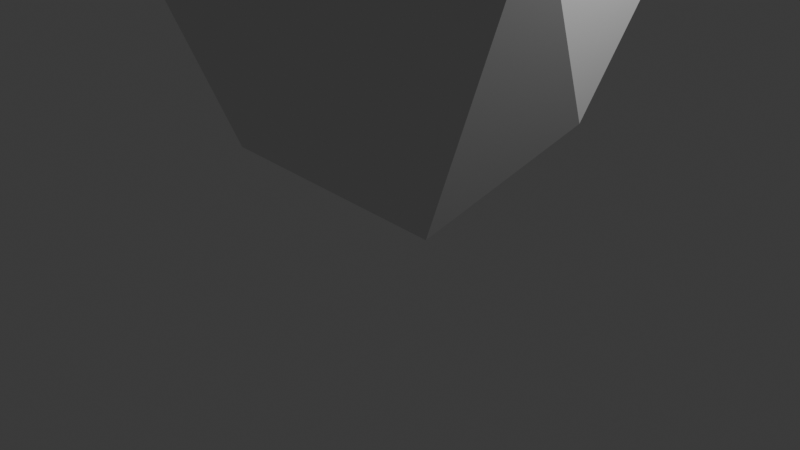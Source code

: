 # Source: environment_rockSpire.blend  (saved by Blender 5.1.30; exported with 4.5.12 LTS)
import bpy
from mathutils import Matrix  # noqa: F401  (used for matrix-valued properties, if any)

bpy.ops.wm.read_factory_settings(use_empty=True)
scene = bpy.context.scene
scene.name = 'Scene'

# ---- collections
col_collection = bpy.data.collections.new('Collection'); scene.collection.children.link(col_collection)

# ---- world
world_world = bpy.data.worlds.new('World'); scene.world = world_world
world_world.use_nodes = True; world_world.node_tree.nodes.clear()
_N = world_world.node_tree.nodes; _L = world_world.node_tree.links
n0 = _N.new('ShaderNodeOutputWorld'); n0.name = 'World Output'; n0.location = (200, 100)
n1 = _N.new('ShaderNodeBackground'); n1.name = 'Background'; n1.location = (-200, 100)
n1.inputs[0].default_value = (0.05088, 0.05088, 0.05088, 1.0)
_L.new(n1.outputs[0], n0.inputs[0])
n0.is_active_output = True
world_world.color = (0.05088, 0.05088, 0.05088)
world_world.sun_shadow_jitter_overblur = 0.0

# ---- cameras
cam_camera = bpy.data.cameras.new('Camera')
cam_camera.clip_end = 100.0
cam_camera.ortho_scale = 7.314

# ---- lights
light_light = bpy.data.lights.new('Light', 'POINT')
light_light.energy = 1000.0
light_light.shadow_soft_size = 0.1

# ---- meshes
me_lowpolyrock = bpy.data.meshes.new('LowPolyRock')
me_lowpolyrock.from_pydata([(0.5258, -0.1378, 0.0), (-2.265, -1.662, 3.271), (-3.0, 0.2005, 4.47), (2.295, 1.668, 4.145), (-1.628, -1.247, 11.06), (1.358, 1.217, 11.59), (-0.3586, 0.2136, 15.0), (-0.4908, -1.511, 1.065), (0.8418, -2.591, 3.558), (2.217, -0.6902, 3.609), (1.397, 1.015, 1.152), (-1.568, 0.0, 0.8551), (-0.5448, 1.677, 1.139), (-1.115, 2.101, 3.662), (0.8102, 2.494, 3.516), (2.497, 0.7126, 8.688), (0.0, -2.813, 7.457), (1.754, -2.414, 7.764), (-1.629, -2.242, 7.289), (1.764, 2.428, 7.311), (-1.531, 2.258, 7.558), (-1.869, 0.8808, 11.39), (0.3312, -1.034, 13.95), (1.71, -0.6752, 12.75), (-0.8075, -0.8928, 13.93), (-0.02863, 1.412, 13.43)], [], [(0, 7, 11), (0, 11, 12), (0, 12, 10), (1, 8, 16), (2, 1, 4), (3, 14, 19), (9, 23, 17), (1, 16, 18), (3, 19, 15), (15, 5, 23), (23, 25, 6), (23, 5, 25), (25, 21, 6), (6, 21, 24), (21, 4, 24), (24, 22, 6), (22, 23, 6), (15, 19, 5), (20, 25, 5), (20, 21, 25), (2, 4, 21), (18, 24, 4), (18, 16, 24), (16, 22, 24), (17, 23, 22), (19, 20, 5), (19, 14, 20), (14, 13, 20), (20, 2, 21), (20, 13, 2), (4, 1, 18), (16, 17, 22), (16, 8, 17), (8, 9, 17), (23, 9, 15), (9, 3, 15), (10, 14, 3), (10, 12, 14), (12, 13, 14), (12, 11, 13), (11, 2, 13), (11, 1, 2), (11, 7, 1), (9, 10, 3), (9, 0, 10), (7, 8, 1), (7, 0, 8), (0, 9, 8)])
_uv = me_lowpolyrock.uv_layers.new(name='UVMap')
_uv.uv.foreach_set('vector', [0.9091, 0.0, 0.9545, 0.07873, 0.8636, 0.07873, 0.7273, 0.0, 0.7727, 0.07873, 0.6818, 0.07873, 0.5455, 0.0, 0.5909, 0.07873, 0.5, 0.07873, 0.09091, 0.1575, 0.1818, 0.1575, 0.1364, 0.2362, 0.8102, 0.1713, 0.9097, 0.1575, 0.9102, 0.3168, 0.4545, 0.1575, 0.5455, 0.1575, 0.5, 0.2362, 0.3233, 0.1575, 0.2898, 0.3449, 0.2273, 0.2362, 0.09091, 0.1575, 0.1364, 0.2362, 0.04546, 0.2362, 0.4545, 0.1575, 0.5, 0.2362, 0.3968, 0.2575, 0.3968, 0.2575, 0.4677, 0.3149, 0.4091, 0.3937, 0.4091, 0.3937, 0.5, 0.3937, 0.4545, 0.4724, 0.4091, 0.3937, 0.4677, 0.3149, 0.5, 0.3937, 0.6055, 0.3683, 0.7546, 0.3149, 0.6522, 0.4449, 0.8023, 0.4449, 0.7546, 0.3149, 0.8636, 0.3937, 0.7546, 0.3149, 0.9102, 0.3168, 0.8636, 0.3937, 0.05223, 0.3819, 0.1357, 0.3948, 0.09091, 0.4724, 0.2279, 0.3948, 0.2898, 0.3449, 0.2727, 0.4724, 0.3968, 0.2575, 0.5, 0.2362, 0.4677, 0.3149, 0.6763, 0.2362, 0.6055, 0.3683, 0.4677, 0.3149, 0.6763, 0.2362, 0.7546, 0.3149, 0.6055, 0.3683, 0.8102, 0.1713, 0.9102, 0.3168, 0.7546, 0.3149, 0.04546, 0.2362, 0.05223, 0.3819, 0.0, 0.3149, 0.04546, 0.2362, 0.1364, 0.2362, 0.05223, 0.3819, 0.1364, 0.2362, 0.1357, 0.3948, 0.05223, 0.3819, 0.2273, 0.2362, 0.2898, 0.3449, 0.1357, 0.3948, 0.5, 0.2362, 0.6763, 0.2362, 0.4677, 0.3149, 0.5, 0.2362, 0.5455, 0.1575, 0.6763, 0.2362, 0.5455, 0.1575, 0.6618, 0.1575, 0.6763, 0.2362, 0.6763, 0.2362, 0.8102, 0.1713, 0.7546, 0.3149, 0.6763, 0.2362, 0.6618, 0.1575, 0.8102, 0.1713, 0.9102, 0.3168, 0.9097, 0.1575, 0.9545, 0.2362, 0.1364, 0.2362, 0.2273, 0.2362, 0.1357, 0.3948, 0.1364, 0.2362, 0.1818, 0.1575, 0.2273, 0.2362, 0.1818, 0.1575, 0.3233, 0.1575, 0.2273, 0.2362, 0.2898, 0.3449, 0.3233, 0.1575, 0.3968, 0.2575, 0.3233, 0.1575, 0.4545, 0.1575, 0.3968, 0.2575, 0.5, 0.07873, 0.5455, 0.1575, 0.4545, 0.1575, 0.5, 0.07873, 0.5909, 0.07873, 0.5455, 0.1575, 0.5909, 0.07873, 0.6618, 0.1575, 0.5455, 0.1575, 0.6818, 0.07873, 0.7727, 0.07873, 0.6618, 0.1575, 0.7727, 0.07873, 0.8102, 0.1713, 0.6618, 0.1575, 0.8636, 0.07873, 0.9097, 0.1575, 0.8102, 0.1713, 0.8636, 0.07873, 0.9545, 0.07873, 0.9097, 0.1575, 0.3233, 0.1575, 0.4091, 0.07873, 0.4545, 0.1575, 0.3233, 0.1575, 0.3482, 0.02667, 0.4091, 0.07873, 0.1364, 0.07873, 0.1818, 0.1575, 0.09091, 0.1575, 0.1364, 0.07873, 0.1972, 0.02667, 0.1818, 0.1575, 0.1972, 0.02667, 0.3233, 0.1575, 0.1818, 0.1575])
me_lowpolyrock.update()

# ---- objects
ob_light = bpy.data.objects.new('Light', light_light)
ob_camera = bpy.data.objects.new('Camera', cam_camera)
ob_lowpolyrock = bpy.data.objects.new('LowPolyRock', me_lowpolyrock)

# ---- transforms, parenting, visibility, modifiers, constraints
ob_light.location = (4.076, 1.005, 5.904)
ob_light.rotation_euler = (0.6503, 0.05522, 1.866)
ob_light.lock_rotations_4d = False
ob_light.empty_display_type = 'ARROWS'
ob_light.color = (0.0, 0.0, 0.0, 0.0)
ob_light.lineart.crease_threshold = 0.0
ob_camera.location = (7.359, -6.926, 4.958)
ob_camera.rotation_euler = (1.109, 0.0, 0.8149)
ob_camera.lock_rotations_4d = False
ob_camera.empty_display_type = 'ARROWS'
ob_camera.color = (0.0, 0.0, 0.0, 0.0)
ob_camera.display_type = 'WIRE'
ob_camera.lineart.crease_threshold = 0.0
ob_lowpolyrock.location = (0.0, 0.0, 0.0)

# ---- collection membership
col_collection.objects.link(ob_light)
col_collection.objects.link(ob_camera)
col_collection.objects.link(ob_lowpolyrock)

# ---- scene / render settings (as saved in the file)
scene.camera = ob_camera
scene.frame_start = 1; scene.frame_end = 250; scene.frame_set(1)
scene.render.engine = 'BLENDER_EEVEE_NEXT'
scene.render.bake_bias = 0.0
scene.render.bake_samples = 0
scene.cycles.sampling_pattern = 'TABULATED_SOBOL'
scene.eevee.use_volume_custom_range = False
bpy.context.view_layer.update()
